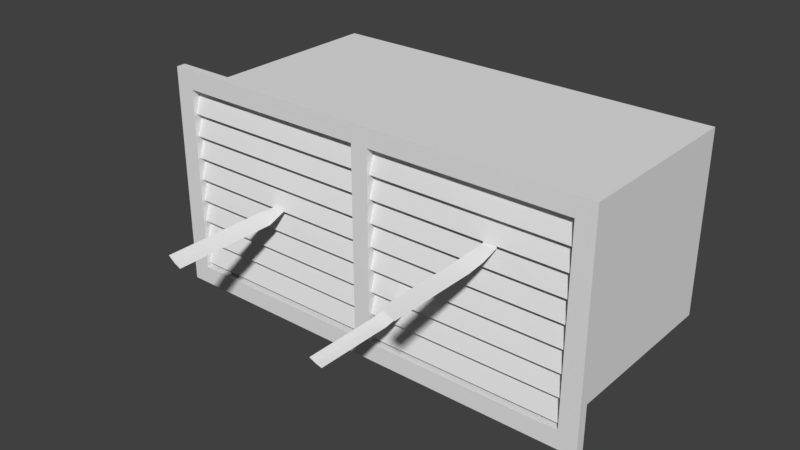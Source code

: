 # Source: ac.blend  (saved by Blender 2.79.0; exported with 4.5.12 LTS)
import bpy
from mathutils import Matrix  # noqa: F401  (used for matrix-valued properties, if any)

bpy.ops.wm.read_factory_settings(use_empty=True)
scene = bpy.context.scene
scene.name = 'Scene'

# ---- collections
col_collection_1 = bpy.data.collections.new('Collection 1'); scene.collection.children.link(col_collection_1)

# ---- materials (node trees are filled in below, after node groups)
mat_material = bpy.data.materials.new('Material')
mat_material.alpha_threshold = 0.0
mat_material.use_transparent_shadow = False
mat_material.roughness = 0.5
mat_material.line_color = (0.0, 0.0, 0.0, 1.0)

# ---- material node trees

# ---- world
world_world = bpy.data.worlds.new('World'); scene.world = world_world
world_world.color = (0.05088, 0.05088, 0.05088)
world_world.use_sun_shadow = False
world_world.sun_shadow_jitter_overblur = 0.0
world_world.cycles.sampling_method = 'MANUAL'

# ---- meshes
me_plane_002 = bpy.data.meshes.new('Plane.002')
me_plane_002.from_pydata([(-0.02926, -0.5196, -0.0156), (0.02926, -0.5196, -0.04123), (-0.02926, 0.0227, -0.009318), (0.02926, 0.0227, -0.01004), (-0.02926, -0.05477, -0.01037), (-0.02926, -0.1323, -0.0156), (-0.02926, -0.2097, -0.0156), (-0.02926, -0.2872, -0.0156), (-0.02926, -0.3647, -0.0156), (-0.02926, -0.4422, -0.0156), (0.02926, -0.4422, -0.04123), (0.02926, -0.3647, -0.04123), (0.02926, -0.2872, -0.04123), (0.02926, -0.2097, -0.04123), (0.02926, -0.1323, -0.04123), (0.02926, -0.05477, -0.03263), (0.0, -0.5196, -0.02991), (0.0, 0.0227, -0.009945), (0.0, -0.4422, -0.02991), (0.0, -0.3647, -0.02991), (0.0, -0.2872, -0.02991), (0.0, -0.2097, -0.02991), (0.0, -0.1323, -0.02991), (0.0, -0.05477, -0.02256), (-0.02926, 0.05023, 0.07645), (0.02926, 0.05023, 0.07615), (0.0, 0.05023, 0.07629), (-0.02926, 0.05973, 0.07365), (0.02926, 0.05973, 0.07334), (0.0, 0.05973, 0.07349)], [], [(23, 15, 3, 17), (16, 1, 10, 18), (18, 10, 11, 19), (19, 11, 12, 20), (20, 12, 13, 21), (21, 13, 14, 22), (22, 14, 15, 23), (5, 22, 23, 4), (6, 21, 22, 5), (7, 20, 21, 6), (8, 19, 20, 7), (9, 18, 19, 8), (0, 16, 18, 9), (4, 23, 17, 2), (17, 3, 25, 26), (2, 17, 26, 24), (26, 25, 28, 29), (24, 26, 29, 27)])
me_plane_002.polygons.foreach_set('use_smooth', [True] * 18)
_uv = me_plane_002.uv_layers.new(name='UVMap')
_uv.uv.foreach_set('vector', [0.7255, 0.04569, 0.7255, 3.078e-05, 0.8464, 3.083e-05, 0.8464, 0.04569, 3.022e-05, 0.04569, 3.032e-05, 3.022e-05, 0.1209, 3.036e-05, 0.1209, 0.04569, 0.1209, 0.04569, 0.1209, 3.036e-05, 0.2419, 3.045e-05, 0.2419, 0.04569, 0.2419, 0.04569, 0.2419, 3.045e-05, 0.3628, 3.057e-05, 0.3628, 0.04569, 0.3628, 0.04569, 0.3628, 3.057e-05, 0.4837, 3.065e-05, 0.4837, 0.04569, 0.4837, 0.04569, 0.4837, 3.065e-05, 0.6046, 3.071e-05, 0.6046, 0.04569, 0.6046, 0.04569, 0.6046, 3.071e-05, 0.7255, 3.078e-05, 0.7255, 0.04569, 0.6046, 0.09134, 0.6046, 0.04569, 0.7255, 0.04569, 0.7255, 0.09134, 0.4837, 0.09134, 0.4837, 0.04569, 0.6046, 0.04569, 0.6046, 0.09134, 0.3628, 0.09134, 0.3628, 0.04569, 0.4837, 0.04569, 0.4837, 0.09134, 0.2419, 0.09134, 0.2419, 0.04569, 0.3628, 0.04569, 0.3628, 0.09134, 0.1209, 0.09134, 0.1209, 0.04569, 0.2419, 0.04569, 0.2419, 0.09134, 3.022e-05, 0.09134, 3.022e-05, 0.04569, 0.1209, 0.04569, 0.1209, 0.09134, 0.7255, 0.09134, 0.7255, 0.04569, 0.8464, 0.04569, 0.8464, 0.09134, 0.8464, 0.04569, 0.8464, 3.083e-05, 0.9844, 3.083e-05, 0.9844, 0.04569, 0.8464, 0.09134, 0.8464, 0.04569, 0.9844, 0.04569, 0.9844, 0.09134, 0.9844, 0.04569, 0.9844, 3.083e-05, 1.0, 3.082e-05, 1.0, 0.04569, 0.9844, 0.09134, 0.9844, 0.04569, 1.0, 0.04569, 1.0, 0.09134])
me_plane_002.use_remesh_preserve_volume = False
me_plane_002.use_remesh_preserve_attributes = False
me_plane_002.use_mirror_vertex_groups = False
me_plane_002.update()
me_plane_001 = bpy.data.meshes.new('Plane.001')
me_plane_001.from_pydata([(-0.02926, -0.4495, -0.007027), (0.02926, -0.4495, -0.02786), (-0.02926, 0.0227, 0.008269), (0.02926, 0.0227, -0.001916), (-0.02926, -0.03472, -0.001528), (-0.02926, -0.1038, -0.007027), (-0.02926, -0.173, -0.007027), (-0.02926, -0.2421, -0.007027), (-0.02926, -0.3112, -0.007027), (-0.02926, -0.3804, -0.007027), (0.02926, -0.3804, -0.02786), (0.02926, -0.3112, -0.02786), (0.02926, -0.2421, -0.02786), (0.02926, -0.173, -0.02786), (0.02926, -0.1038, -0.02884), (0.02926, -0.03472, -0.01795), (0.0, -0.4495, -0.02054), (0.0, 0.0227, 0.003604), (0.0, -0.3804, -0.02054), (0.0, -0.3112, -0.02054), (0.0, -0.2421, -0.02054), (0.0, -0.173, -0.02054), (0.0, -0.1038, -0.02108), (0.0, -0.03472, -0.01115), (-0.02926, 0.05023, 0.084), (0.02926, 0.05023, 0.084), (0.0, 0.05023, 0.084), (-0.02926, 0.05973, 0.08089), (0.02926, 0.05973, 0.08089), (0.0, 0.05973, 0.08089)], [], [(23, 15, 3, 17), (16, 1, 10, 18), (18, 10, 11, 19), (19, 11, 12, 20), (20, 12, 13, 21), (21, 13, 14, 22), (22, 14, 15, 23), (5, 22, 23, 4), (6, 21, 22, 5), (7, 20, 21, 6), (8, 19, 20, 7), (9, 18, 19, 8), (0, 16, 18, 9), (4, 23, 17, 2), (17, 3, 25, 26), (2, 17, 26, 24), (26, 25, 28, 29), (24, 26, 29, 27)])
me_plane_001.polygons.foreach_set('use_smooth', [True] * 18)
_uv = me_plane_001.uv_layers.new(name='UVMap')
_uv.uv.foreach_set('vector', [0.7255, 0.04569, 0.7255, 3.078e-05, 0.8464, 3.083e-05, 0.8464, 0.04569, 3.022e-05, 0.04569, 3.032e-05, 3.022e-05, 0.1209, 3.036e-05, 0.1209, 0.04569, 0.1209, 0.04569, 0.1209, 3.036e-05, 0.2419, 3.045e-05, 0.2419, 0.04569, 0.2419, 0.04569, 0.2419, 3.045e-05, 0.3628, 3.057e-05, 0.3628, 0.04569, 0.3628, 0.04569, 0.3628, 3.057e-05, 0.4837, 3.065e-05, 0.4837, 0.04569, 0.4837, 0.04569, 0.4837, 3.065e-05, 0.6046, 3.071e-05, 0.6046, 0.04569, 0.6046, 0.04569, 0.6046, 3.071e-05, 0.7255, 3.078e-05, 0.7255, 0.04569, 0.6046, 0.09134, 0.6046, 0.04569, 0.7255, 0.04569, 0.7255, 0.09134, 0.4837, 0.09134, 0.4837, 0.04569, 0.6046, 0.04569, 0.6046, 0.09134, 0.3628, 0.09134, 0.3628, 0.04569, 0.4837, 0.04569, 0.4837, 0.09134, 0.2419, 0.09134, 0.2419, 0.04569, 0.3628, 0.04569, 0.3628, 0.09134, 0.1209, 0.09134, 0.1209, 0.04569, 0.2419, 0.04569, 0.2419, 0.09134, 3.022e-05, 0.09134, 3.022e-05, 0.04569, 0.1209, 0.04569, 0.1209, 0.09134, 0.7255, 0.09134, 0.7255, 0.04569, 0.8464, 0.04569, 0.8464, 0.09134, 0.8464, 0.04569, 0.8464, 3.083e-05, 0.9844, 3.083e-05, 0.9844, 0.04569, 0.8464, 0.09134, 0.8464, 0.04569, 0.9844, 0.04569, 0.9844, 0.09134, 0.9844, 0.04569, 0.9844, 3.083e-05, 1.0, 3.082e-05, 1.0, 0.04569, 0.9844, 0.09134, 0.9844, 0.04569, 1.0, 0.04569, 1.0, 0.09134])
me_plane_001.use_remesh_preserve_volume = False
me_plane_001.use_remesh_preserve_attributes = False
me_plane_001.use_mirror_vertex_groups = False
me_plane_001.update()
me_plane = bpy.data.meshes.new('Plane')
me_plane.from_pydata([(-0.02926, -0.5196, 0.005495), (0.02926, -0.5196, -0.03108), (-0.02926, 0.0227, 0.0001876), (0.02926, 0.0227, -0.001404), (-0.02926, -0.05477, 0.005711), (-0.02926, -0.1323, 0.0057), (-0.02926, -0.2097, 0.005495), (-0.02926, -0.2872, 0.005495), (-0.02926, -0.3647, 0.005495), (-0.02926, -0.4422, 0.005495), (0.02926, -0.4422, -0.03108), (0.02926, -0.3647, -0.03108), (0.02926, -0.2872, -0.03108), (0.02926, -0.2097, -0.03108), (0.02926, -0.1323, -0.03108), (0.02926, -0.05477, -0.03109), (0.0, -0.5196, -0.01698), (0.0, 0.0227, -0.0002558), (0.0, -0.4422, -0.01698), (0.0, -0.3647, -0.01698), (0.0, -0.2872, -0.01698), (0.0, -0.2097, -0.01698), (0.0, -0.1323, -0.01696), (0.0, -0.05477, -0.01698), (-0.02926, 0.05023, 0.084), (0.02926, 0.05023, 0.084), (0.0, 0.05023, 0.084), (-0.02926, 0.05973, 0.08089), (0.02926, 0.05973, 0.08089), (0.0, 0.05973, 0.08089)], [], [(23, 15, 3, 17), (16, 1, 10, 18), (18, 10, 11, 19), (19, 11, 12, 20), (20, 12, 13, 21), (21, 13, 14, 22), (22, 14, 15, 23), (5, 22, 23, 4), (6, 21, 22, 5), (7, 20, 21, 6), (8, 19, 20, 7), (9, 18, 19, 8), (0, 16, 18, 9), (4, 23, 17, 2), (17, 3, 25, 26), (2, 17, 26, 24), (26, 25, 28, 29), (24, 26, 29, 27)])
me_plane.polygons.foreach_set('use_smooth', [True] * 18)
_uv = me_plane.uv_layers.new(name='UVMap')
_uv.uv.foreach_set('vector', [0.7255, 0.04569, 0.7255, 3.078e-05, 0.8464, 3.083e-05, 0.8464, 0.04569, 3.022e-05, 0.04569, 3.032e-05, 3.022e-05, 0.1209, 3.036e-05, 0.1209, 0.04569, 0.1209, 0.04569, 0.1209, 3.036e-05, 0.2419, 3.045e-05, 0.2419, 0.04569, 0.2419, 0.04569, 0.2419, 3.045e-05, 0.3628, 3.057e-05, 0.3628, 0.04569, 0.3628, 0.04569, 0.3628, 3.057e-05, 0.4837, 3.065e-05, 0.4837, 0.04569, 0.4837, 0.04569, 0.4837, 3.065e-05, 0.6046, 3.071e-05, 0.6046, 0.04569, 0.6046, 0.04569, 0.6046, 3.071e-05, 0.7255, 3.078e-05, 0.7255, 0.04569, 0.6046, 0.09134, 0.6046, 0.04569, 0.7255, 0.04569, 0.7255, 0.09134, 0.4837, 0.09134, 0.4837, 0.04569, 0.6046, 0.04569, 0.6046, 0.09134, 0.3628, 0.09134, 0.3628, 0.04569, 0.4837, 0.04569, 0.4837, 0.09134, 0.2419, 0.09134, 0.2419, 0.04569, 0.3628, 0.04569, 0.3628, 0.09134, 0.1209, 0.09134, 0.1209, 0.04569, 0.2419, 0.04569, 0.2419, 0.09134, 3.022e-05, 0.09134, 3.022e-05, 0.04569, 0.1209, 0.04569, 0.1209, 0.09134, 0.7255, 0.09134, 0.7255, 0.04569, 0.8464, 0.04569, 0.8464, 0.09134, 0.8464, 0.04569, 0.8464, 3.083e-05, 0.9844, 3.083e-05, 0.9844, 0.04569, 0.8464, 0.09134, 0.8464, 0.04569, 0.9844, 0.04569, 0.9844, 0.09134, 0.9844, 0.04569, 0.9844, 3.083e-05, 1.0, 3.082e-05, 1.0, 0.04569, 0.9844, 0.09134, 0.9844, 0.04569, 1.0, 0.04569, 1.0, 0.09134])
me_plane.use_remesh_preserve_volume = False
me_plane.use_remesh_preserve_attributes = False
me_plane.use_mirror_vertex_groups = False
me_plane.update()
me_cube_001 = bpy.data.meshes.new('Cube.001')
me_cube_001.from_pydata([(0.9173, 0.04073, 0.3987), (0.9173, 0.0132, -0.3987), (0.03829, 0.0132, -0.3987), (0.03829, 0.04073, 0.3987), (0.9173, 0.0132, 0.3069), (0.9173, 0.04073, 0.2912), (0.9173, 0.0132, 0.2072), (0.9173, 0.04073, 0.1915), (0.9173, 0.0132, 0.1075), (0.9173, 0.04073, 0.09184), (0.9173, 0.0132, 0.007838), (0.9173, 0.04073, -0.007838), (0.9173, 0.0132, -0.09184), (0.9173, 0.04073, -0.1075), (0.9173, 0.0132, -0.1915), (0.9173, 0.04073, -0.2072), (0.9173, 0.0132, -0.2912), (0.9173, 0.04073, -0.3069), (0.03829, 0.04073, -0.3069), (0.03829, 0.0132, -0.2912), (0.03829, 0.04073, -0.2072), (0.03829, 0.0132, -0.1915), (0.03829, 0.04073, -0.1075), (0.03829, 0.0132, -0.09184), (0.03829, 0.04073, -0.007838), (0.03829, 0.0132, 0.007838), (0.03829, 0.04073, 0.09184), (0.03829, 0.0132, 0.1075), (0.03829, 0.04073, 0.1915), (0.03829, 0.0132, 0.2072), (0.03829, 0.04073, 0.2912), (0.03829, 0.0132, 0.3069)], [], [(29, 6, 5, 30), (2, 1, 17, 18), (19, 16, 15, 20), (21, 14, 13, 22), (23, 12, 11, 24), (25, 10, 9, 26), (27, 8, 7, 28), (31, 4, 0, 3)])
me_cube_001.materials.append(mat_material)
me_cube_001.use_remesh_preserve_volume = False
me_cube_001.use_remesh_preserve_attributes = False
me_cube_001.use_mirror_vertex_groups = False
me_cube_001.update()
me_cube = bpy.data.meshes.new('Cube')
me_cube.from_pydata([(1.0, 0.0, -0.5), (-1.0, 1.788e-07, -0.5), (1.0, -5.96e-07, 0.5), (-1.0, 3.576e-07, 0.5), (0.9173, 6.158e-09, -0.4173), (-0.9173, 1.382e-07, -0.4173), (0.9173, -5.554e-07, 0.4173), (-0.9173, 3.515e-07, 0.4173), (0.9173, 1.0, -0.4173), (-0.9173, 1.0, -0.4173), (0.9173, 1.0, 0.4173), (-0.9173, 1.0, 0.4173), (0.03829, 0.04073, 0.4173), (-0.03829, 0.04073, 0.4173), (-0.9173, 0.04073, 0.4173), (-0.9173, 0.04073, -0.4173), (0.9173, 0.04073, -0.4173), (0.9173, 0.04073, 0.4173), (-0.03829, 7.492e-08, -0.4173), (0.03829, 6.941e-08, -0.4173), (0.03829, -1.209e-07, 0.4173), (-0.03829, -8.304e-08, 0.4173), (0.03829, 8.598e-08, -0.5), (-0.03829, 9.283e-08, -0.5), (-0.03829, -1.01e-07, 0.5), (0.03829, -1.375e-07, 0.5), (0.03829, 1.0, -0.4173), (-0.03829, 1.0, -0.4173), (-0.03829, 1.0, 0.4173), (0.03829, 1.0, 0.4173), (0.03829, 0.04073, -0.4173), (-0.03829, 0.04073, -0.4173), (1.0, 0.04195, -0.5), (-1.0, 0.04195, -0.5), (1.0, 0.04195, 0.5), (-1.0, 0.04195, 0.5), (0.03829, 0.04195, -0.5), (-0.03829, 0.04195, -0.5), (-0.03829, 0.04195, 0.5), (0.03829, 0.04195, 0.5)], [], [(16, 17, 10, 8), (30, 16, 8, 26), (6, 4, 0, 2), (5, 7, 3, 1), (17, 12, 29, 10), (8, 10, 29, 26), (14, 15, 9, 11), (7, 21, 24, 3), (20, 6, 2, 25), (27, 28, 11, 9), (4, 19, 22, 0), (5, 18, 31, 15), (13, 14, 11, 28), (18, 5, 1, 23), (13, 28, 29, 12), (30, 26, 27, 31), (28, 27, 26, 29), (20, 25, 24, 21), (18, 23, 22, 19), (15, 31, 27, 9), (18, 21, 13, 31), (19, 20, 21, 18), (21, 7, 14, 13), (7, 5, 15, 14), (6, 20, 12, 17), (19, 4, 16, 30), (4, 6, 17, 16), (31, 13, 12, 30), (30, 12, 20, 19), (25, 2, 34, 39), (24, 25, 39, 38), (23, 1, 33, 37), (2, 0, 32, 34), (22, 23, 37, 36), (3, 24, 38, 35), (0, 22, 36, 32), (1, 3, 35, 33)])
_uv = me_cube.uv_layers.new(name='UVMap')
_uv.uv.foreach_set('vector', [0.3837, 0.3174, 0.3837, 0.131, 0.5045, 0.1989, 0.4935, 0.2386, 0.5417, 0.3919, 0.3837, 0.3174, 0.4935, 0.2386, 0.5498, 0.261, 0.4475, 0.9129, 0.6019, 0.8768, 0.6559, 0.903, 0.4388, 0.9293, 0.4478, 0.6668, 0.2842, 0.6895, 0.2295, 0.6622, 0.4576, 0.6509, 0.3837, 0.131, 0.559, 0.06239, 0.555, 0.1937, 0.5045, 0.1989, 0.4935, 0.2386, 0.5045, 0.1989, 0.555, 0.1937, 0.5498, 0.261, 0.7283, 0.1376, 0.7283, 0.324, 0.6075, 0.2561, 0.6185, 0.2164, 0.2842, 0.6895, 0.395, 0.8314, 0.3831, 0.8453, 0.2295, 0.6622, 0.4069, 0.847, 0.4475, 0.9129, 0.4388, 0.9293, 0.3961, 0.8544, 0.5569, 0.2614, 0.5621, 0.1941, 0.6185, 0.2164, 0.6075, 0.2561, 0.6019, 0.8768, 0.4984, 0.7498, 0.51, 0.7338, 0.6559, 0.903, 0.4478, 0.6668, 0.4822, 0.728, 0.4704, 0.7162, 0.4457, 0.6742, 0.5703, 0.06311, 0.7283, 0.1376, 0.6185, 0.2164, 0.5621, 0.1941, 0.4822, 0.728, 0.4478, 0.6668, 0.4576, 0.6509, 0.4951, 0.7216, 0.5703, 0.06311, 0.5621, 0.1941, 0.555, 0.1937, 0.559, 0.06239, 0.5417, 0.3919, 0.5498, 0.261, 0.5569, 0.2614, 0.5529, 0.3926, 0.5621, 0.1941, 0.5569, 0.2614, 0.5498, 0.261, 0.555, 0.1937, 0.4069, 0.847, 0.3961, 0.8544, 0.3831, 0.8453, 0.395, 0.8314, 0.4822, 0.728, 0.4951, 0.7216, 0.51, 0.7338, 0.4984, 0.7498, 0.7283, 0.324, 0.5529, 0.3926, 0.5569, 0.2614, 0.6075, 0.2561, 0.4822, 0.728, 0.395, 0.8314, 0.3932, 0.8199, 0.4704, 0.7162, 0.4984, 0.7498, 0.4069, 0.847, 0.395, 0.8314, 0.4822, 0.728, 0.395, 0.8314, 0.2842, 0.6895, 0.3179, 0.7078, 0.3932, 0.8199, 0.2842, 0.6895, 0.4478, 0.6668, 0.4457, 0.6742, 0.3179, 0.7078, 0.4475, 0.9129, 0.4069, 0.847, 0.4149, 0.853, 0.4494, 0.906, 0.4984, 0.7498, 0.6019, 0.8768, 0.5678, 0.8583, 0.5044, 0.7669, 0.6019, 0.8768, 0.4475, 0.9129, 0.4494, 0.906, 0.5678, 0.8583, 0.4704, 0.7162, 0.3932, 0.8199, 0.4149, 0.853, 0.5044, 0.7669, 0.5044, 0.7669, 0.4149, 0.853, 0.4069, 0.847, 0.4984, 0.7498, 0.3961, 0.8544, 0.4388, 0.9293, 0.4376, 0.9355, 0.3917, 0.8592, 0.3831, 0.8453, 0.3961, 0.8544, 0.3917, 0.8592, 0.3766, 0.8526, 0.4951, 0.7216, 0.4576, 0.6509, 0.4589, 0.6445, 0.5002, 0.7168, 0.4388, 0.9293, 0.6559, 0.903, 0.689, 0.9206, 0.4376, 0.9355, 0.51, 0.7338, 0.4951, 0.7216, 0.5002, 0.7168, 0.5167, 0.7261, 0.2295, 0.6622, 0.3831, 0.8453, 0.3766, 0.8526, 0.1965, 0.6445, 0.6559, 0.903, 0.51, 0.7338, 0.5167, 0.7261, 0.689, 0.9206, 0.4576, 0.6509, 0.2295, 0.6622, 0.1965, 0.6445, 0.4589, 0.6445])
me_cube.materials.append(mat_material)
me_cube.use_remesh_preserve_volume = False
me_cube.use_remesh_preserve_attributes = False
me_cube.use_mirror_vertex_groups = False
me_cube.update()

# ---- objects
ob_ac_flapper = bpy.data.objects.new('ac_flapper', me_plane_002)
ob_ac_flapper_002 = bpy.data.objects.new('ac_flapper.002', me_plane_001)
ob_ac_flapper_001 = bpy.data.objects.new('ac_flapper.001', me_plane)
ob_ac_vents = bpy.data.objects.new('ac_vents', me_cube_001)
ob_ac_housing = bpy.data.objects.new('ac_housing', me_cube)

# ---- transforms, parenting, visibility, modifiers, constraints
ob_ac_flapper.location = (0.2374, -0.003848, 0.08446)
ob_ac_flapper.scale = (0.405, 0.405, 0.405)
ob_ac_flapper.lineart.crease_threshold = 0.0
_m = ob_ac_flapper.modifiers.new('Subsurf', 'SUBSURF')
_m.uv_smooth = 'PRESERVE_CORNERS'
_m.quality = 2
_m.subdivision_type = 'SIMPLE'
_m.levels = 2
_m.show_only_control_edges = False
ob_ac_flapper_002.location = (0.07776, -0.003848, -0.07702)
ob_ac_flapper_002.scale = (0.405, 0.405, 0.405)
ob_ac_flapper_002.lineart.crease_threshold = 0.0
_m = ob_ac_flapper_002.modifiers.new('Subsurf', 'SUBSURF')
_m.uv_smooth = 'PRESERVE_CORNERS'
_m.quality = 2
_m.subdivision_type = 'SIMPLE'
_m.levels = 2
_m.show_only_control_edges = False
ob_ac_flapper_001.location = (-0.1846, -0.003848, 0.003722)
ob_ac_flapper_001.scale = (0.405, 0.405, 0.405)
ob_ac_flapper_001.lineart.crease_threshold = 0.0
_m = ob_ac_flapper_001.modifiers.new('Subsurf', 'SUBSURF')
_m.uv_smooth = 'PRESERVE_CORNERS'
_m.quality = 2
_m.subdivision_type = 'SIMPLE'
_m.levels = 2
_m.show_only_control_edges = False
ob_ac_vents.location = (0.0, 0.0, 0.0)
ob_ac_vents.scale = (0.405, 0.405, 0.405)
ob_ac_vents.lock_rotations_4d = False
ob_ac_vents.empty_display_type = 'ARROWS'
ob_ac_vents.lineart.crease_threshold = 0.0
_m = ob_ac_vents.modifiers.new('Mirror', 'MIRROR')
_m = ob_ac_vents.modifiers.new('Solidify', 'SOLIDIFY')
_m.nonmanifold_thickness_mode = 'FIXED'
_m.nonmanifold_merge_threshold = 0.0003
ob_ac_housing.location = (0.0, 0.0, 0.0)
ob_ac_housing.scale = (0.405, 0.405, 0.405)
ob_ac_housing.lock_rotations_4d = False
ob_ac_housing.empty_display_type = 'ARROWS'
ob_ac_housing.lineart.crease_threshold = 0.0

# ---- collection membership
col_collection_1.objects.link(ob_ac_flapper)
col_collection_1.objects.link(ob_ac_flapper_002)
col_collection_1.objects.link(ob_ac_flapper_001)
col_collection_1.objects.link(ob_ac_vents)
col_collection_1.objects.link(ob_ac_housing)

# ---- scene / render settings (as saved in the file)
scene.frame_start = 1; scene.frame_end = 250; scene.frame_set(1)
scene.render.engine = 'BLENDER_EEVEE_NEXT'
scene.render.resolution_percentage = 50
scene.render.dither_intensity = 0.0
scene.cycles.use_denoising = False
scene.cycles.samples = 128
scene.cycles.sampling_pattern = 'TABULATED_SOBOL'
scene.cycles.use_adaptive_sampling = False
scene.cycles.use_light_tree = False
scene.cycles.blur_glossy = 0.0
scene.cycles.sample_clamp_indirect = 0.0
scene.view_settings.view_transform = 'Standard'
bpy.context.view_layer.update()

# ---- added for rendering (the .blend has no active camera and no usable light): camera, sun
cam_auto = bpy.data.cameras.new('AutoCamera')
cam_auto.lens = 50.0
cam_auto.sensor_width = 36.0
cam_auto.clip_end = 1000.0
ob_auto_camera = bpy.data.objects.new('AutoCamera', cam_auto)
scene.collection.objects.link(ob_auto_camera)
ob_auto_camera.location = (1.01508, -1.12275, 0.812063)
ob_auto_camera.rotation_euler = (1.09748, -7.21219e-08, 0.694738)
scene.camera = ob_auto_camera
light_auto_sun = bpy.data.lights.new('AutoSun', 'SUN')
light_auto_sun.energy = 3.0
light_auto_sun.angle = 0.0523599
ob_auto_sun = bpy.data.objects.new('AutoSun', light_auto_sun)
scene.collection.objects.link(ob_auto_sun)
ob_auto_sun.rotation_euler = (0.872665, 0.174533, 0.523599)
bpy.context.view_layer.update()
